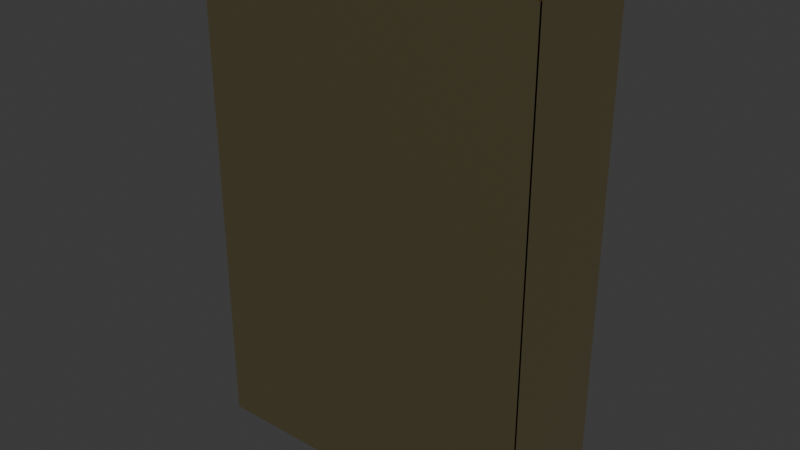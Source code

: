 # Source: bench_2_model.blend  (saved by Blender 5.0.119; exported with 4.5.12 LTS)
import bpy
from mathutils import Matrix  # noqa: F401  (used for matrix-valued properties, if any)

bpy.ops.wm.read_factory_settings(use_empty=True)
scene = bpy.context.scene
scene.name = 'Scene'

# ---- collections
col_collection = bpy.data.collections.new('Collection'); scene.collection.children.link(col_collection)

# ---- materials (node trees are filled in below, after node groups)
mat_mat_foil_gold = bpy.data.materials.new('mat_foil_gold')

# ---- material node trees
mat_mat_foil_gold.use_nodes = True; mat_mat_foil_gold.node_tree.nodes.clear()
_N = mat_mat_foil_gold.node_tree.nodes; _L = mat_mat_foil_gold.node_tree.links
n0 = _N.new('ShaderNodeBsdfPrincipled'); n0.name = 'Principled BSDF'; n0.location = (-200, 100)
n0.inputs[0].default_value = (0.91, 0.77, 0.42, 1.0)
n0.inputs[1].default_value = 1.0
n0.inputs[2].default_value = 0.25
n1 = _N.new('ShaderNodeOutputMaterial'); n1.name = 'Material Output'; n1.location = (200, 100)
_L.new(n0.outputs[0], n1.inputs[0])
n1.is_active_output = True

# ---- world
world_world = bpy.data.worlds.new('World'); scene.world = world_world
world_world.use_nodes = True; world_world.node_tree.nodes.clear()
_N = world_world.node_tree.nodes; _L = world_world.node_tree.links
n0 = _N.new('ShaderNodeOutputWorld'); n0.name = 'World Output'; n0.location = (200, 100)
n1 = _N.new('ShaderNodeBackground'); n1.name = 'Background'; n1.location = (-200, 100)
n1.inputs[0].default_value = (0.05088, 0.05088, 0.05088, 1.0)
_L.new(n1.outputs[0], n0.inputs[0])
n0.is_active_output = True
world_world.color = (0.05088, 0.05088, 0.05088)
world_world.sun_shadow_jitter_overblur = 0.0

# ---- meshes
me_front_panel = bpy.data.meshes.new('front_panel')
me_front_panel.from_pydata([(-0.09, -0.03, 0.0), (0.09, -0.03, 0.0), (0.09, -0.03, 0.26), (-0.09, -0.03, 0.26)], [], [(0, 1, 2, 3)])
_uv = me_front_panel.uv_layers.new(name='UVMap')
_uv.uv.foreach_set('vector', [0.0, 0.0, 1.0, 0.0, 1.0, 1.0, 0.0, 1.0])
me_front_panel.materials.append(mat_mat_foil_gold)
me_front_panel.update()
me_back_panel = bpy.data.meshes.new('back_panel')
me_back_panel.from_pydata([(-0.09, 0.03, 0.0), (0.09, 0.03, 0.0), (0.09, 0.03, 0.26), (-0.09, 0.03, 0.26)], [], [(0, 1, 2, 3)])
_uv = me_back_panel.uv_layers.new(name='UVMap')
_uv.uv.foreach_set('vector', [0.0, 0.0, 1.0, 0.0, 1.0, 1.0, 0.0, 1.0])
me_back_panel.materials.append(mat_mat_foil_gold)
me_back_panel.update()
me_left_panel = bpy.data.meshes.new('left_panel')
me_left_panel.from_pydata([(-0.09, -0.03, 0.0), (-0.09, 0.03, 0.0), (-0.09, 0.03, 0.26), (-0.09, -0.03, 0.26)], [], [(0, 1, 2, 3)])
_uv = me_left_panel.uv_layers.new(name='UVMap')
_uv.uv.foreach_set('vector', [0.0, 0.0, 1.0, 0.0, 1.0, 1.0, 0.0, 1.0])
me_left_panel.materials.append(mat_mat_foil_gold)
me_left_panel.update()
me_right_panel = bpy.data.meshes.new('right_panel')
me_right_panel.from_pydata([(0.09, -0.03, 0.0), (0.09, 0.03, 0.0), (0.09, 0.03, 0.26), (0.09, -0.03, 0.26)], [], [(0, 1, 2, 3)])
_uv = me_right_panel.uv_layers.new(name='UVMap')
_uv.uv.foreach_set('vector', [0.0, 0.0, 1.0, 0.0, 1.0, 1.0, 0.0, 1.0])
me_right_panel.materials.append(mat_mat_foil_gold)
me_right_panel.update()
me_inner_box = bpy.data.meshes.new('inner_box')
me_inner_box.from_pydata([(-0.087, -0.027, 0.005), (0.087, -0.027, 0.005), (0.087, 0.027, 0.005), (-0.087, 0.027, 0.005)], [], [(0, 1, 2, 3)])
_uv = me_inner_box.uv_layers.new(name='UVMap')
_uv.uv.foreach_set('vector', [0.0, 0.0, 1.0, 0.0, 1.0, 1.0, 0.0, 1.0])
me_inner_box.materials.append(mat_mat_foil_gold)
me_inner_box.update()

# ---- objects
ob_front_panel = bpy.data.objects.new('front_panel', me_front_panel)
ob_back_panel = bpy.data.objects.new('back_panel', me_back_panel)
ob_left_panel = bpy.data.objects.new('left_panel', me_left_panel)
ob_right_panel = bpy.data.objects.new('right_panel', me_right_panel)
ob_inner_box = bpy.data.objects.new('inner_box', me_inner_box)

# ---- transforms, parenting, visibility, modifiers, constraints
ob_front_panel.location = (0.0, 0.0, 0.0)
_m = ob_front_panel.modifiers.new('solidify', 'SOLIDIFY')
_m.thickness = 0.00045
ob_back_panel.location = (0.0, 0.0, 0.0)
_m = ob_back_panel.modifiers.new('solidify', 'SOLIDIFY')
_m.thickness = 0.00045
ob_left_panel.location = (0.0, 0.0, 0.0)
_m = ob_left_panel.modifiers.new('solidify', 'SOLIDIFY')
_m.thickness = 0.00045
ob_right_panel.location = (0.0, 0.0, 0.0)
_m = ob_right_panel.modifiers.new('solidify', 'SOLIDIFY')
_m.thickness = 0.00045
ob_inner_box.location = (0.0, 0.0, 0.0)
_m = ob_inner_box.modifiers.new('solidify', 'SOLIDIFY')
_m.thickness = 0.00045

# ---- collection membership
scene.collection.objects.link(ob_front_panel)
scene.collection.objects.link(ob_back_panel)
scene.collection.objects.link(ob_left_panel)
scene.collection.objects.link(ob_right_panel)
scene.collection.objects.link(ob_inner_box)

# ---- scene / render settings (as saved in the file)
scene.frame_start = 1; scene.frame_end = 250; scene.frame_set(1)
scene.render.engine = 'BLENDER_EEVEE_NEXT'
scene.render.bake_bias = 0.0
scene.render.bake_samples = 0
scene.cycles.sampling_pattern = 'TABULATED_SOBOL'
scene.eevee.use_volume_custom_range = False
bpy.context.view_layer.update()

# ---- added for rendering (the .blend has no active camera and no usable light): camera, sun
cam_auto = bpy.data.cameras.new('AutoCamera')
cam_auto.lens = 50.0
cam_auto.sensor_width = 36.0
cam_auto.clip_end = 1000.0
ob_auto_camera = bpy.data.objects.new('AutoCamera', cam_auto)
scene.collection.objects.link(ob_auto_camera)
ob_auto_camera.location = (0.297888, -0.35751, 0.36849)
ob_auto_camera.rotation_euler = (1.09748, -7.21219e-08, 0.694738)
scene.camera = ob_auto_camera
light_auto_sun = bpy.data.lights.new('AutoSun', 'SUN')
light_auto_sun.energy = 3.0
light_auto_sun.angle = 0.0523599
ob_auto_sun = bpy.data.objects.new('AutoSun', light_auto_sun)
scene.collection.objects.link(ob_auto_sun)
ob_auto_sun.rotation_euler = (0.872665, 0.174533, 0.523599)
bpy.context.view_layer.update()

